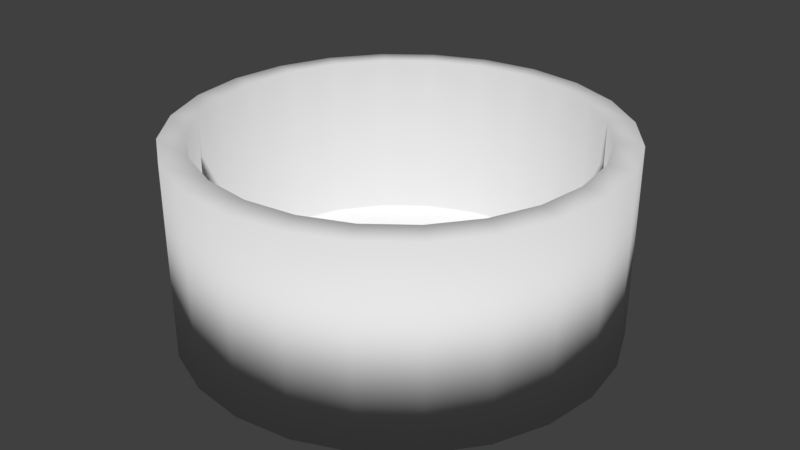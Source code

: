 # Source: wizrad_tower_interior.blend  (saved by Blender 2.79.0; exported with 4.5.12 LTS)
import bpy
from mathutils import Matrix  # noqa: F401  (used for matrix-valued properties, if any)

bpy.ops.wm.read_factory_settings(use_empty=True)
scene = bpy.context.scene
scene.name = 'Scene'

# ---- collections
col_collection_1 = bpy.data.collections.new('Collection 1'); scene.collection.children.link(col_collection_1)

# ---- materials (node trees are filled in below, after node groups)
mat_material_001 = bpy.data.materials.new('Material.001')
mat_material_001.alpha_threshold = 0.0
mat_material_001.use_transparent_shadow = False
mat_material_001.roughness = 0.5

# ---- material node trees

# ---- world
world_world = bpy.data.worlds.new('World'); scene.world = world_world
world_world.color = (0.05088, 0.05088, 0.05088)
world_world.use_sun_shadow = False
world_world.sun_shadow_jitter_overblur = 0.0
world_world.cycles.sampling_method = 'MANUAL'

# ---- meshes
me_cylinder = bpy.data.meshes.new('Cylinder')
me_cylinder.from_pydata([(-0.04654, 1.0, -2.303), (-0.04654, 1.0, -0.3032), (0.2123, 0.9659, -2.303), (0.2123, 0.9659, -0.3032), (0.4535, 0.866, -2.303), (0.4535, 0.866, -0.3032), (0.6606, 0.7071, -2.303), (0.6606, 0.7071, -0.3032), (0.8195, 0.5, -2.303), (0.8195, 0.5, -0.3032), (0.9194, 0.2588, -2.303), (0.9194, 0.2588, -0.3032), (0.9535, 2.506e-07, -2.303), (0.9535, 2.506e-07, -0.3032), (0.9194, -0.2588, -2.303), (0.9194, -0.2588, -0.3032), (0.8195, -0.5, -2.303), (0.8195, -0.5, -0.3032), (0.6606, -0.7071, -2.303), (0.6606, -0.7071, -0.3032), (0.4535, -0.866, -2.303), (0.4535, -0.866, -0.3032), (0.2123, -0.9659, -2.303), (0.2123, -0.9659, -0.3032), (-0.04654, -1.0, -2.303), (-0.04654, -1.0, -0.3032), (-0.3054, -0.9659, -2.303), (-0.3054, -0.9659, -0.3032), (-0.5465, -0.866, -2.303), (-0.5465, -0.866, -0.3032), (-0.7536, -0.7071, -2.303), (-0.7536, -0.7071, -0.3032), (-0.9126, -0.5, -2.303), (-0.9126, -0.5, -0.3032), (-1.012, -0.2588, -2.303), (-1.012, -0.2588, -0.3032), (-1.047, -2.898e-07, -2.303), (-1.047, -2.898e-07, -0.3032), (-1.012, 0.2588, -2.303), (-1.012, 0.2588, -0.3032), (-0.9126, 0.5, -2.303), (-0.9126, 0.5, -0.3032), (-0.7536, 0.7071, -2.303), (-0.7536, 0.7071, -0.3032), (-0.5465, 0.866, -2.303), (-0.5465, 0.866, -0.3032), (-0.3054, 0.9659, -2.303), (-0.3054, 0.9659, -0.3032), (-0.04654, 1.138, -2.284), (0.2479, 1.099, -2.284), (0.2479, 1.099, -0.008934), (-0.04654, 1.138, -0.008934), (0.5223, 0.9852, -2.284), (0.5223, 0.9852, -0.008934), (0.7579, 0.8044, -2.284), (0.7579, 0.8044, -0.008934), (0.9387, 0.5688, -2.284), (0.9387, 0.5688, -0.008934), (1.052, 0.2944, -2.284), (1.052, 0.2944, -0.008934), (1.091, 5.39e-07, -2.284), (1.091, 5.39e-07, -0.008934), (1.052, -0.2944, -2.284), (1.052, -0.2944, -0.008934), (0.9387, -0.5688, -2.284), (0.9387, -0.5688, -0.008934), (0.7579, -0.8044, -2.284), (0.7579, -0.8044, -0.008934), (0.5223, -0.9852, -2.284), (0.5223, -0.9852, -0.008934), (0.2479, -1.099, -2.284), (0.2479, -1.099, -0.008934), (-0.04654, -1.138, -2.284), (-0.04654, -1.138, -0.008934), (-0.341, -1.099, -2.284), (-0.341, -1.099, -0.008934), (-0.6154, -0.9852, -2.284), (-0.6154, -0.9852, -0.008934), (-0.851, -0.8044, -2.284), (-0.851, -0.8044, -0.008934), (-1.032, -0.5688, -2.284), (-1.032, -0.5688, -0.008934), (-1.145, -0.2944, -2.284), (-1.145, -0.2944, -0.008934), (-1.184, -7.577e-08, -2.284), (-1.184, -7.577e-08, -0.008934), (-1.145, 0.2944, -2.284), (-1.145, 0.2944, -0.008934), (-1.032, 0.5688, -2.284), (-1.032, 0.5688, -0.008934), (-0.851, 0.8044, -2.284), (-0.851, 0.8044, -0.008934), (-0.6154, 0.9852, -2.284), (-0.6154, 0.9852, -0.008934), (-0.341, 1.099, -2.284), (-0.341, 1.099, -0.008934)], [], [(0, 2, 3, 1), (2, 4, 5, 3), (4, 6, 7, 5), (6, 8, 9, 7), (8, 10, 11, 9), (10, 12, 13, 11), (12, 14, 15, 13), (14, 16, 17, 15), (16, 18, 19, 17), (18, 20, 21, 19), (20, 22, 23, 21), (22, 24, 25, 23), (24, 26, 27, 25), (26, 28, 29, 27), (28, 30, 31, 29), (30, 32, 33, 31), (32, 34, 35, 33), (34, 36, 37, 35), (36, 38, 39, 37), (38, 40, 41, 39), (40, 42, 43, 41), (42, 44, 45, 43), (3, 5, 7, 9, 11, 13, 15, 17, 19, 21, 23, 25, 27, 29, 31, 33, 35, 37, 39, 41, 43, 45, 47, 1), (44, 46, 47, 45), (46, 0, 1, 47), (48, 51, 50, 49), (49, 50, 53, 52), (52, 53, 55, 54), (54, 55, 57, 56), (56, 57, 59, 58), (58, 59, 61, 60), (60, 61, 63, 62), (62, 63, 65, 64), (64, 65, 67, 66), (66, 67, 69, 68), (68, 69, 71, 70), (70, 71, 73, 72), (72, 73, 75, 74), (74, 75, 77, 76), (76, 77, 79, 78), (78, 79, 81, 80), (80, 81, 83, 82), (82, 83, 85, 84), (84, 85, 87, 86), (86, 87, 89, 88), (88, 89, 91, 90), (90, 91, 93, 92), (50, 51, 95, 93, 91, 89, 87, 85, 83, 81, 79, 77, 75, 73, 71, 69, 67, 65, 63, 61, 59, 57, 55, 53), (92, 93, 95, 94), (94, 95, 51, 48), (36, 84, 86, 38), (46, 94, 48, 0), (2, 49, 52, 4), (12, 60, 62, 14), (22, 70, 72, 24), (32, 80, 82, 34), (42, 90, 92, 44), (8, 56, 58, 10), (18, 66, 68, 20), (28, 76, 78, 30), (38, 86, 88, 40), (4, 52, 54, 6), (14, 62, 64, 16), (0, 48, 49, 2), (24, 72, 74, 26), (34, 82, 84, 36), (44, 92, 94, 46), (10, 58, 60, 12), (20, 68, 70, 22), (30, 78, 80, 32), (40, 88, 90, 42), (6, 54, 56, 8), (16, 64, 66, 18), (26, 74, 76, 28)])
me_cylinder.polygons.foreach_set('use_smooth', [True] * 74)
_uv = me_cylinder.uv_layers.new(name='UVMap')
_uv.uv.foreach_set('vector', [0.9014, 0.9929, 0.8657, 0.9929, 0.8657, 0.7566, 0.9014, 0.7566, 0.8657, 0.9929, 0.8313, 0.9929, 0.8313, 0.7566, 0.8657, 0.7566, 0.8313, 0.9929, 0.8005, 0.9929, 0.8005, 0.7566, 0.8313, 0.7566, 0.008188, 0.5686, 0.03338, 0.5686, 0.03338, 0.8049, 0.008188, 0.8049, 0.03338, 0.5686, 0.06423, 0.5686, 0.06423, 0.8049, 0.03338, 0.8049, 0.06423, 0.5686, 0.09864, 0.5686, 0.09864, 0.8049, 0.06423, 0.8049, 0.09864, 0.5686, 0.1343, 0.5686, 0.1343, 0.8049, 0.09864, 0.8049, 0.1343, 0.5686, 0.1687, 0.5686, 0.1687, 0.8049, 0.1343, 0.8049, 0.1687, 0.5686, 0.1995, 0.5686, 0.1995, 0.8049, 0.1687, 0.8049, 0.1995, 0.5686, 0.2247, 0.5686, 0.2247, 0.8049, 0.1995, 0.8049, 0.8005, 0.5061, 0.8313, 0.5061, 0.8313, 0.7424, 0.8005, 0.7424, 0.8313, 0.5061, 0.8657, 0.5061, 0.8657, 0.7424, 0.8313, 0.7424, 0.8657, 0.5061, 0.9014, 0.5061, 0.9014, 0.7424, 0.8657, 0.7424, 0.9014, 0.5061, 0.9358, 0.5061, 0.9358, 0.7424, 0.9014, 0.7424, 0.9358, 0.5061, 0.9666, 0.5061, 0.9666, 0.7424, 0.9358, 0.7424, 0.9666, 0.5061, 0.9918, 0.5061, 0.9918, 0.7424, 0.9666, 0.7424, 0.8005, 0.2556, 0.8313, 0.2556, 0.8313, 0.4919, 0.8005, 0.4919, 0.8313, 0.2556, 0.8657, 0.2556, 0.8657, 0.4919, 0.8313, 0.4919, 0.8657, 0.2556, 0.9014, 0.2556, 0.9014, 0.4919, 0.8657, 0.4919, 0.9014, 0.2556, 0.9358, 0.2556, 0.9358, 0.4919, 0.9014, 0.4919, 0.9358, 0.2556, 0.9666, 0.2556, 0.9666, 0.4919, 0.9358, 0.4919, 0.9666, 0.2556, 0.9918, 0.2556, 0.9918, 0.4919, 0.9666, 0.4919, 0.5199, 0.01507, 0.5508, 0.0305, 0.5759, 0.05231, 0.5938, 0.07902, 0.603, 0.1088, 0.603, 0.1397, 0.5938, 0.1695, 0.5759, 0.1962, 0.5508, 0.218, 0.5199, 0.2334, 0.4855, 0.2414, 0.4499, 0.2414, 0.4155, 0.2334, 0.3846, 0.218, 0.3594, 0.1962, 0.3416, 0.1695, 0.3324, 0.1397, 0.3324, 0.1088, 0.3416, 0.07902, 0.3594, 0.05231, 0.3846, 0.0305, 0.4155, 0.01507, 0.4499, 0.00709, 0.4855, 0.00709, 0.9666, 0.9929, 0.9358, 0.9929, 0.9358, 0.7566, 0.9666, 0.7566, 0.9358, 0.9929, 0.9014, 0.9929, 0.9014, 0.7566, 0.9358, 0.7566, 0.6407, 0.5244, 0.6407, 0.2556, 0.6812, 0.2556, 0.6812, 0.5244, 0.6812, 0.5244, 0.6812, 0.2556, 0.7204, 0.2556, 0.7204, 0.5244, 0.7204, 0.5244, 0.7204, 0.2556, 0.7554, 0.2556, 0.7554, 0.5244, 0.7554, 0.5244, 0.7554, 0.2556, 0.7841, 0.2556, 0.7841, 0.5244, 0.5501, 0.2556, 0.5501, 0.5244, 0.515, 0.5244, 0.515, 0.2556, 0.515, 0.2556, 0.515, 0.5244, 0.4758, 0.5244, 0.4758, 0.2556, 0.4758, 0.2556, 0.4758, 0.5244, 0.4353, 0.5244, 0.4353, 0.2556, 0.4353, 0.2556, 0.4353, 0.5244, 0.3961, 0.5244, 0.3961, 0.2556, 0.3961, 0.2556, 0.3961, 0.5244, 0.361, 0.5244, 0.361, 0.2556, 0.361, 0.2556, 0.361, 0.5244, 0.3324, 0.5244, 0.3324, 0.2556, 0.3324, 0.8075, 0.3324, 0.5386, 0.3675, 0.5386, 0.3675, 0.8075, 0.3675, 0.8075, 0.3675, 0.5386, 0.4066, 0.5386, 0.4066, 0.8075, 0.4066, 0.8075, 0.4066, 0.5386, 0.4472, 0.5386, 0.4472, 0.8075, 0.4472, 0.8075, 0.4472, 0.5386, 0.4863, 0.5386, 0.4863, 0.8075, 0.4863, 0.8075, 0.4863, 0.5386, 0.5214, 0.5386, 0.5214, 0.8075, 0.5214, 0.8075, 0.5214, 0.5386, 0.5501, 0.5386, 0.5501, 0.8075, 0.7841, 0.5386, 0.7841, 0.8075, 0.749, 0.8075, 0.749, 0.5386, 0.749, 0.5386, 0.749, 0.8075, 0.7099, 0.8075, 0.7099, 0.5386, 0.7099, 0.5386, 0.7099, 0.8075, 0.6693, 0.8075, 0.6693, 0.5386, 0.6693, 0.5386, 0.6693, 0.8075, 0.6302, 0.8075, 0.6302, 0.5386, 0.6302, 0.5386, 0.6302, 0.8075, 0.5951, 0.8075, 0.5951, 0.5386, 0.5951, 0.5386, 0.5951, 0.8075, 0.5664, 0.8075, 0.5664, 0.5386, 0.316, 0.4036, 0.316, 0.4386, 0.3055, 0.4725, 0.2853, 0.5029, 0.2566, 0.5278, 0.2215, 0.5453, 0.1824, 0.5544, 0.1418, 0.5544, 0.1027, 0.5453, 0.0676, 0.5278, 0.03894, 0.5029, 0.01868, 0.4725, 0.008188, 0.4386, 0.008188, 0.4036, 0.01868, 0.3697, 0.03894, 0.3393, 0.0676, 0.3145, 0.1027, 0.2969, 0.1418, 0.2878, 0.1824, 0.2878, 0.2215, 0.2969, 0.2566, 0.3145, 0.2853, 0.3393, 0.3055, 0.3697, 0.5664, 0.5244, 0.5664, 0.2556, 0.6015, 0.2556, 0.6015, 0.5244, 0.6015, 0.5244, 0.6015, 0.2556, 0.6407, 0.2556, 0.6407, 0.5244, 0.2143, 0.2495, 0.2215, 0.2646, 0.1824, 0.2736, 0.1799, 0.2575, 0.05384, 0.2123, 0.03894, 0.2222, 0.01868, 0.1918, 0.03603, 0.1856, 0.02681, 0.1558, 0.008188, 0.1579, 0.008188, 0.1228, 0.02681, 0.1249, 0.1099, 0.0312, 0.1027, 0.01617, 0.1418, 0.00709, 0.1443, 0.02322, 0.2704, 0.06843, 0.2853, 0.05853, 0.3055, 0.08892, 0.2882, 0.09515, 0.2704, 0.2123, 0.2853, 0.2222, 0.2566, 0.247, 0.2452, 0.2341, 0.1099, 0.2495, 0.1027, 0.2646, 0.0676, 0.247, 0.07903, 0.2341, 0.05384, 0.06843, 0.03894, 0.05853, 0.0676, 0.03372, 0.07903, 0.04662, 0.2143, 0.0312, 0.2215, 0.01617, 0.2566, 0.03372, 0.2452, 0.04662, 0.2974, 0.1558, 0.316, 0.1579, 0.3055, 0.1918, 0.2882, 0.1856, 0.1799, 0.2575, 0.1824, 0.2736, 0.1418, 0.2736, 0.1443, 0.2575, 0.02681, 0.1249, 0.008188, 0.1228, 0.01868, 0.08892, 0.03603, 0.09515, 0.1443, 0.02322, 0.1418, 0.00709, 0.1824, 0.00709, 0.1799, 0.02322, 0.03603, 0.1856, 0.01868, 0.1918, 0.008188, 0.1579, 0.02681, 0.1558, 0.2882, 0.09515, 0.3055, 0.08892, 0.316, 0.1228, 0.2974, 0.1249, 0.2452, 0.2341, 0.2566, 0.247, 0.2215, 0.2646, 0.2143, 0.2495, 0.07903, 0.2341, 0.0676, 0.247, 0.03894, 0.2222, 0.05384, 0.2123, 0.07903, 0.04662, 0.0676, 0.03372, 0.1027, 0.01617, 0.1099, 0.0312, 0.2452, 0.04662, 0.2566, 0.03372, 0.2853, 0.05853, 0.2704, 0.06843, 0.2882, 0.1856, 0.3055, 0.1918, 0.2853, 0.2222, 0.2704, 0.2123, 0.1443, 0.2575, 0.1418, 0.2736, 0.1027, 0.2646, 0.1099, 0.2495, 0.03603, 0.09515, 0.01868, 0.08892, 0.03894, 0.05853, 0.05384, 0.06843, 0.1799, 0.02322, 0.1824, 0.00709, 0.2215, 0.01617, 0.2143, 0.0312, 0.2974, 0.1249, 0.316, 0.1228, 0.316, 0.1579, 0.2974, 0.1558])
me_cylinder.materials.append(mat_material_001)
me_cylinder.use_remesh_preserve_volume = False
me_cylinder.use_remesh_preserve_attributes = False
me_cylinder.use_mirror_vertex_groups = False
me_cylinder.use_paint_bone_selection = False
me_cylinder.use_paint_mask = True
me_cylinder.update()

# ---- objects
ob_cylinder = bpy.data.objects.new('Cylinder', me_cylinder)

# ---- transforms, parenting, visibility, modifiers, constraints
ob_cylinder.location = (0.0, 0.0, 0.0)
ob_cylinder.scale = (-2.97, -2.97, -1.322)
ob_cylinder.lineart.crease_threshold = 0.0

# ---- collection membership
col_collection_1.objects.link(ob_cylinder)

# ---- scene / render settings (as saved in the file)
scene.frame_start = 1; scene.frame_end = 250; scene.frame_set(1)
scene.render.engine = 'BLENDER_EEVEE_NEXT'
scene.render.resolution_percentage = 50
scene.render.dither_intensity = 0.0
scene.cycles.use_denoising = False
scene.cycles.samples = 128
scene.cycles.sampling_pattern = 'TABULATED_SOBOL'
scene.cycles.use_adaptive_sampling = False
scene.cycles.use_light_tree = False
scene.cycles.blur_glossy = 0.0
scene.cycles.sample_clamp_indirect = 0.0
scene.view_settings.view_transform = 'Standard'
bpy.context.view_layer.update()

# ---- added for rendering (the .blend has no active camera and no usable light): camera, sun
cam_auto = bpy.data.cameras.new('AutoCamera')
cam_auto.lens = 50.0
cam_auto.sensor_width = 36.0
cam_auto.clip_end = 1000.0
ob_auto_camera = bpy.data.objects.new('AutoCamera', cam_auto)
scene.collection.objects.link(ob_auto_camera)
ob_auto_camera.location = (9.41406, -11.131, 8.94897)
ob_auto_camera.rotation_euler = (1.09748, -7.21219e-08, 0.694738)
scene.camera = ob_auto_camera
light_auto_sun = bpy.data.lights.new('AutoSun', 'SUN')
light_auto_sun.energy = 3.0
light_auto_sun.angle = 0.0523599
ob_auto_sun = bpy.data.objects.new('AutoSun', light_auto_sun)
scene.collection.objects.link(ob_auto_sun)
ob_auto_sun.rotation_euler = (0.872665, 0.174533, 0.523599)
bpy.context.view_layer.update()
